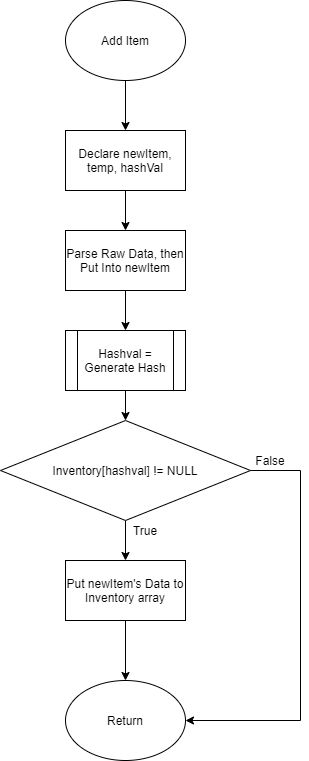

The diagram above was exported from draw.io. Its source (the exported page's mxGraphModel, read from the mxfile embedded in the PNG):
<mxGraphModel dx="890" dy="800" grid="1" gridSize="10" guides="1" tooltips="1" connect="1" arrows="1" fold="1" page="1" pageScale="1" pageWidth="850" pageHeight="1100" math="0" shadow="0">
  <root>
    <mxCell id="0" />
    <mxCell id="1" parent="0" />
    <mxCell id="148" style="edgeStyle=orthogonalEdgeStyle;rounded=0;orthogonalLoop=1;jettySize=auto;html=1;entryX=0.5;entryY=0;entryDx=0;entryDy=0;" edge="1" parent="1" source="149" target="151">
      <mxGeometry relative="1" as="geometry" />
    </mxCell>
    <mxCell id="149" value="Add Item" style="ellipse;whiteSpace=wrap;html=1;" vertex="1" parent="1">
      <mxGeometry x="365" y="40" width="120" height="80" as="geometry" />
    </mxCell>
    <mxCell id="150" style="edgeStyle=orthogonalEdgeStyle;rounded=0;orthogonalLoop=1;jettySize=auto;html=1;entryX=0.5;entryY=0;entryDx=0;entryDy=0;" edge="1" parent="1" source="151" target="153">
      <mxGeometry relative="1" as="geometry" />
    </mxCell>
    <mxCell id="151" value="Declare newItem, temp, hashVal" style="rounded=0;whiteSpace=wrap;html=1;" vertex="1" parent="1">
      <mxGeometry x="365" y="170" width="120" height="60" as="geometry" />
    </mxCell>
    <mxCell id="152" style="edgeStyle=orthogonalEdgeStyle;rounded=0;orthogonalLoop=1;jettySize=auto;html=1;entryX=0.5;entryY=0;entryDx=0;entryDy=0;" edge="1" parent="1" source="153" target="155">
      <mxGeometry relative="1" as="geometry" />
    </mxCell>
    <mxCell id="153" value="Parse Raw Data, then Put Into newItem" style="rounded=0;whiteSpace=wrap;html=1;" vertex="1" parent="1">
      <mxGeometry x="365" y="270" width="120" height="60" as="geometry" />
    </mxCell>
    <mxCell id="154" style="edgeStyle=orthogonalEdgeStyle;rounded=0;orthogonalLoop=1;jettySize=auto;html=1;entryX=0.5;entryY=0;entryDx=0;entryDy=0;" edge="1" parent="1" source="155" target="158">
      <mxGeometry relative="1" as="geometry" />
    </mxCell>
    <mxCell id="155" value="Hashval = Generate Hash" style="shape=process;whiteSpace=wrap;html=1;backgroundOutline=1;" vertex="1" parent="1">
      <mxGeometry x="365" y="370" width="120" height="60" as="geometry" />
    </mxCell>
    <mxCell id="156" value="" style="edgeStyle=orthogonalEdgeStyle;rounded=0;orthogonalLoop=1;jettySize=auto;html=1;" edge="1" parent="1" source="158" target="160">
      <mxGeometry relative="1" as="geometry" />
    </mxCell>
    <mxCell id="157" style="edgeStyle=orthogonalEdgeStyle;rounded=0;orthogonalLoop=1;jettySize=auto;html=1;entryX=1;entryY=0.5;entryDx=0;entryDy=0;" edge="1" parent="1" source="158" target="161">
      <mxGeometry relative="1" as="geometry">
        <Array as="points">
          <mxPoint x="600" y="510" />
          <mxPoint x="600" y="760" />
        </Array>
      </mxGeometry>
    </mxCell>
    <mxCell id="158" value="Inventory[hashval] != NULL" style="rhombus;whiteSpace=wrap;html=1;" vertex="1" parent="1">
      <mxGeometry x="300" y="460" width="250" height="100" as="geometry" />
    </mxCell>
    <mxCell id="159" value="" style="edgeStyle=orthogonalEdgeStyle;rounded=0;orthogonalLoop=1;jettySize=auto;html=1;" edge="1" parent="1" source="160" target="161">
      <mxGeometry relative="1" as="geometry" />
    </mxCell>
    <mxCell id="160" value="Put newItem's Data to Inventory array" style="whiteSpace=wrap;html=1;" vertex="1" parent="1">
      <mxGeometry x="365" y="600" width="120" height="60" as="geometry" />
    </mxCell>
    <mxCell id="161" value="Return" style="ellipse;whiteSpace=wrap;html=1;" vertex="1" parent="1">
      <mxGeometry x="365" y="720" width="120" height="80" as="geometry" />
    </mxCell>
    <mxCell id="162" value="True" style="text;html=1;strokeColor=none;fillColor=none;align=center;verticalAlign=middle;whiteSpace=wrap;rounded=0;" vertex="1" parent="1">
      <mxGeometry x="425" y="560" width="40" height="20" as="geometry" />
    </mxCell>
    <mxCell id="163" value="False" style="text;html=1;strokeColor=none;fillColor=none;align=center;verticalAlign=middle;whiteSpace=wrap;rounded=0;" vertex="1" parent="1">
      <mxGeometry x="550" y="490" width="40" height="20" as="geometry" />
    </mxCell>
  </root>
</mxGraphModel>